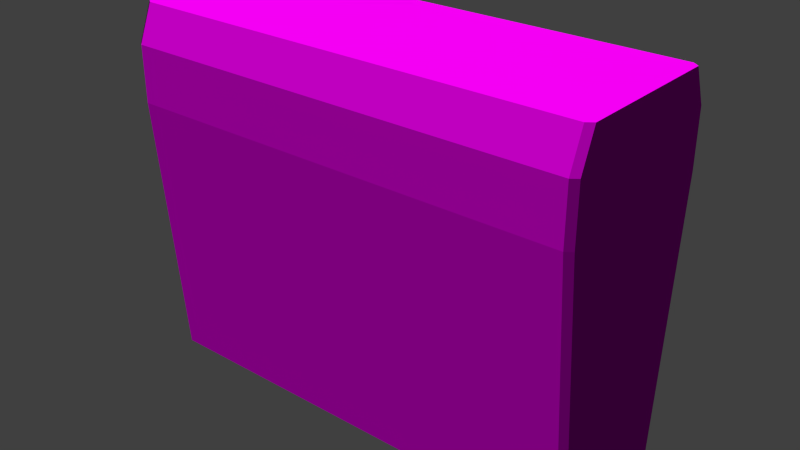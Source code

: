 # Source: decoration_vegetation_hedge_2_.blend  (saved by Blender 2.70.0; exported with 4.5.12 LTS)
import bpy
from mathutils import Matrix  # noqa: F401  (used for matrix-valued properties, if any)

bpy.ops.wm.read_factory_settings(use_empty=True)
scene = bpy.context.scene
scene.name = 'Scene'

# ---- collections
col_collection_1 = bpy.data.collections.new('Collection 1'); scene.collection.children.link(col_collection_1)

# ---- images (referenced by path relative to the original .blend; pixels are not part of the script)
import os
ASSET_DIR = os.environ.get("B2B_ASSET_DIR", "")  # directory of the original .blend (textures are referenced by path, not embedded)
HERE = os.path.dirname(os.path.abspath(__file__))  # packed textures are extracted next to this script under _unpacked/

def load_image(name, relpath, width, height, colorspace="sRGB"):
    """Load a texture the original file referenced (path relative to the .blend, or extracted next to this script)."""
    p = next((c for c in (os.path.join(HERE, relpath), os.path.join(ASSET_DIR, relpath)) if relpath and os.path.exists(c)), "")
    if p:
        img = bpy.data.images.load(p, check_existing=True)
        img.name = name
    else:  # same state as the original file: an image datablock whose file is absent (Cycles renders it pink)
        img = bpy.data.images.new(name, width, height)
        img.source = "FILE"
        img.filepath = "//" + (relpath or name)
    img.colorspace_settings.name = colorspace
    return img
img_decoration_vegetation_hedge_2_normal_jpg = load_image('decoration_vegetation_hedge_2_normal.jpg', 'Texturen/decoration_vegetation_hedge_2_normal.jpg', 1024, 1024, 'sRGB')
img_decoration_vegetation_hedge_2__diffuse_jpg = load_image('decoration_vegetation_hedge_2 _diffuse.jpg', 'Texturen/decoration_vegetation_hedge_2 _diffuse.jpg', 1024, 1024, 'sRGB')

# ---- materials (node trees are filled in below, after node groups)
mat_decoration_vegetation_hedge_2 = bpy.data.materials.new('decoration_vegetation_hedge_2')
mat_decoration_vegetation_hedge_2.alpha_threshold = 0.0
mat_decoration_vegetation_hedge_2.roughness = 0.5
mat_decoration_vegetation_hedge_2.line_color = (0.0, 0.0, 0.0, 1.0)

# ---- material node trees
mat_decoration_vegetation_hedge_2.use_nodes = True; mat_decoration_vegetation_hedge_2.node_tree.nodes.clear()
_N = mat_decoration_vegetation_hedge_2.node_tree.nodes; _L = mat_decoration_vegetation_hedge_2.node_tree.links
n0 = _N.new('ShaderNodeOutputMaterial'); n0.name = 'Material Output'; n0.location = (300, 300)
n1 = _N.new('ShaderNodeBsdfDiffuse'); n1.name = 'Diffuse BSDF'; n1.location = (10, 300)
n2 = _N.new('ShaderNodeTexImage'); n2.name = 'Image Texture.001'; n2.location = (-552, 86)
n2.width = 140
n2.image = img_decoration_vegetation_hedge_2_normal_jpg
n3 = _N.new('ShaderNodeNormalMap'); n3.name = 'Normal Map'; n3.location = (-251, 49)
n4 = _N.new('ShaderNodeTexCoord'); n4.name = 'Texture Coordinate'; n4.location = (-815, 252)
n5 = _N.new('ShaderNodeTexImage'); n5.name = 'Image Texture'; n5.location = (-545, 322)
n5.width = 140
n5.image = img_decoration_vegetation_hedge_2__diffuse_jpg
_L.new(n1.outputs[0], n0.inputs[0])
_L.new(n4.outputs[2], n5.inputs[0])
_L.new(n4.outputs[2], n2.inputs[0])
_L.new(n5.outputs[0], n1.inputs[0])
_L.new(n2.outputs[0], n3.inputs[1])
_L.new(n3.outputs[0], n1.inputs[2])
n0.is_active_output = True

# ---- world
world_world = bpy.data.worlds.new('World'); scene.world = world_world
world_world.color = (0.05088, 0.05088, 0.05088)
world_world.use_sun_shadow = False
world_world.sun_shadow_jitter_overblur = 0.0
world_world.cycles.sampling_method = 'MANUAL'
world_world.cycles.sample_map_resolution = 256

# ---- meshes
me_cube_001 = bpy.data.meshes.new('Cube.001')
me_cube_001.from_pydata([(-0.9729, -0.3052, 0.0), (-1.0, -0.2845, 0.0), (-1.0, 0.2845, 0.0), (-0.9729, 0.3052, 0.0), (0.9729, 0.3052, 0.0), (1.0, 0.2845, 0.0), (1.0, -0.2845, 0.0), (0.9729, -0.3052, 0.0), (-1.0, -0.3839, 1.172), (-0.9729, -0.4047, 1.172), (-0.9729, 0.4047, 1.172), (-1.0, 0.3839, 1.172), (1.0, 0.3839, 1.172), (0.9729, 0.4047, 1.172), (0.9729, -0.4047, 1.172), (1.0, -0.3839, 1.172), (-1.0, -0.3839, 1.413), (-0.9729, -0.4047, 1.413), (-0.9729, 0.4047, 1.413), (-1.0, 0.3839, 1.413), (1.0, 0.3839, 1.413), (0.9729, 0.4047, 1.413), (0.9729, -0.4047, 1.413), (1.0, -0.3839, 1.413), (-1.0, -0.3214, 1.569), (-0.9729, -0.3422, 1.569), (-0.9729, 0.3422, 1.569), (-1.0, 0.3214, 1.569), (1.0, 0.3214, 1.569), (0.9729, 0.3422, 1.569), (0.9729, -0.3422, 1.569), (1.0, -0.3214, 1.569)], [], [(0, 1, 2, 3, 4, 5, 6, 7), (12, 15, 6, 5), (9, 14, 22, 17), (10, 13, 4, 3), (14, 9, 0, 7), (11, 8, 16, 19), (19, 16, 24, 27), (17, 22, 30, 25), (15, 12, 20, 23), (13, 10, 18, 21), (30, 31, 28, 29, 26, 27, 24, 25), (23, 20, 28, 31), (21, 18, 26, 29), (0, 9, 8, 1), (10, 3, 2, 11), (12, 5, 4, 13), (14, 7, 6, 15), (16, 8, 9, 17), (15, 23, 22, 14), (13, 21, 20, 12), (11, 19, 18, 10), (24, 16, 17, 25), (23, 31, 30, 22), (21, 29, 28, 20), (19, 27, 26, 18), (8, 11, 2, 1)])
_uv = me_cube_001.uv_layers.new(name='UVMap')
_uv.uv.foreach_set('vector', [0.1352, 0.3, 0.125, 0.3136, 0.125, 0.6864, 0.1352, 0.7, 0.8648, 0.7, 0.875, 0.6864, 0.875, 0.3136, 0.8648, 0.3, 0.6887, 0.08602, 0.3113, 0.08602, 0.3602, -0.5, 0.6398, -0.5, 0.1352, 0.08602, 0.8648, 0.08602, 0.8648, 0.2064, 0.1352, 0.2064, 0.1352, 0.08602, 0.8648, 0.08602, 0.8648, -0.5, 0.1352, -0.5, 0.1148, 0.08602, -0.6148, 0.08602, -0.6148, -0.5, 0.1148, -0.5, 0.6887, 0.08602, 0.3113, 0.08602, 0.3113, 0.2064, 0.6887, 0.2064, 0.6887, 0.2064, 0.3113, 0.2064, 0.342, 0.2844, 0.658, 0.2844, 0.1352, 0.2064, 0.8648, 0.2064, 0.8648, 0.2844, 0.1352, 0.2844, 0.3113, 0.08602, 0.6887, 0.08602, 0.6887, 0.2064, 0.3113, 0.2064, 0.1148, 0.08602, -0.6148, 0.08602, -0.6148, 0.2064, 0.1148, 0.2064, 0.1148, 0.2758, 0.125, 0.2894, 0.125, 0.7106, 0.1148, 0.7242, -0.6148, 0.7242, -0.625, 0.7106, -0.625, 0.2894, -0.6148, 0.2758, 0.3113, 0.2064, 0.6887, 0.2064, 0.658, 0.2844, 0.342, 0.2844, 0.1148, 0.2064, -0.6148, 0.2064, -0.6148, 0.2844, 0.1148, 0.2844, -0.6148, -0.5, -0.6148, 0.08602, -0.625, 0.08453, -0.625, -0.5015, 0.1352, 0.08602, 0.1352, -0.5, 0.125, -0.5015, 0.125, 0.08453, 0.6887, 0.08602, 0.6398, -0.5, 0.65, -0.5, 0.6989, 0.08602, 0.1148, 0.08602, 0.1148, -0.5, 0.125, -0.5015, 0.125, 0.08453, 0.3113, 0.2064, 0.3113, 0.08602, 0.3011, 0.08602, 0.3011, 0.2064, 0.3113, 0.08602, 0.3113, 0.2064, 0.3011, 0.2064, 0.3011, 0.08602, 0.1148, 0.08602, 0.1148, 0.2064, 0.125, 0.2064, 0.125, 0.08602, 0.6887, 0.08602, 0.6887, 0.2064, 0.6989, 0.2064, 0.6989, 0.08602, 0.342, 0.2844, 0.3113, 0.2064, 0.3011, 0.2064, 0.3318, 0.2844, 0.3113, 0.2064, 0.342, 0.2844, 0.3318, 0.2844, 0.3011, 0.2064, 0.1148, 0.2064, 0.1148, 0.2844, 0.125, 0.29, 0.125, 0.212, 0.6887, 0.2064, 0.658, 0.2844, 0.6682, 0.2844, 0.6989, 0.2064, 0.3113, 0.08602, 0.6887, 0.08602, 0.6398, -0.5, 0.3602, -0.5])
me_cube_001.materials.append(mat_decoration_vegetation_hedge_2)
me_cube_001.use_remesh_preserve_volume = False
me_cube_001.use_remesh_preserve_attributes = False
me_cube_001.use_mirror_vertex_groups = False
me_cube_001.update()

# ---- objects
ob_cube_001 = bpy.data.objects.new('Cube.001', me_cube_001)

# ---- transforms, parenting, visibility, modifiers, constraints
ob_cube_001.location = (0.0, 0.0, 0.0)
ob_cube_001.lineart.crease_threshold = 0.0

# ---- collection membership
col_collection_1.objects.link(ob_cube_001)

# ---- scene / render settings (as saved in the file)
scene.frame_start = 1; scene.frame_end = 250; scene.frame_set(1)
scene.render.engine = 'CYCLES'
scene.render.resolution_percentage = 50
scene.render.dither_intensity = 0.0
scene.cycles.use_denoising = False
scene.cycles.samples = 10
scene.cycles.sampling_pattern = 'TABULATED_SOBOL'
scene.cycles.light_sampling_threshold = 0.0
scene.cycles.use_adaptive_sampling = False
scene.cycles.use_light_tree = False
scene.cycles.blur_glossy = 0.0
scene.cycles.volume_bounces = 1
scene.cycles.pixel_filter_type = 'GAUSSIAN'
scene.cycles.sample_clamp_indirect = 0.0
scene.view_settings.view_transform = 'Standard'
bpy.context.view_layer.update()

# ---- added for rendering (the .blend has no active camera and no usable light): camera, sun
cam_auto = bpy.data.cameras.new('AutoCamera')
cam_auto.lens = 50.0
cam_auto.sensor_width = 36.0
cam_auto.clip_end = 1000.0
ob_auto_camera = bpy.data.objects.new('AutoCamera', cam_auto)
scene.collection.objects.link(ob_auto_camera)
ob_auto_camera.location = (2.46815, -2.96178, 2.75892)
ob_auto_camera.rotation_euler = (1.09748, -7.21219e-08, 0.694738)
scene.camera = ob_auto_camera
light_auto_sun = bpy.data.lights.new('AutoSun', 'SUN')
light_auto_sun.energy = 3.0
light_auto_sun.angle = 0.0523599
ob_auto_sun = bpy.data.objects.new('AutoSun', light_auto_sun)
scene.collection.objects.link(ob_auto_sun)
ob_auto_sun.rotation_euler = (0.872665, 0.174533, 0.523599)
bpy.context.view_layer.update()
